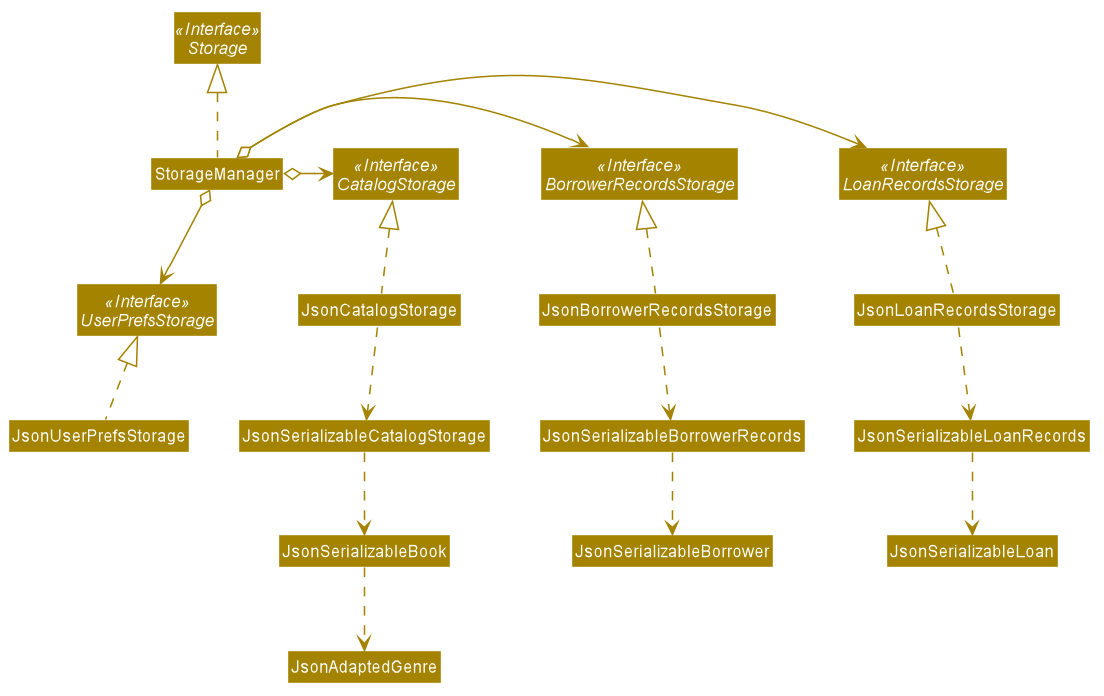

The diagram above was rendered by PlantUML. Its source (embedded in the PNG):
@startuml









skinparam BackgroundColor #FFFFFFF

skinparam Shadowing false

skinparam Class {
    FontColor #FFFFFF
    BorderThickness 1
    BorderColor #FFFFFF
    StereotypeFontColor #FFFFFF
    FontName Arial
}

skinparam Actor {
    BorderColor #000000
    Color #000000
    FontName Arial
}

skinparam Sequence {
    MessageAlign center
    BoxFontSize 15
    BoxPadding 0
    BoxFontColor #FFFFFF
    FontName Arial
}

skinparam Participant {
    FontColor #FFFFFFF
    Padding 20
}

skinparam MinClassWidth 50
skinparam ParticipantPadding 10
skinparam Shadowing false
skinparam DefaultTextAlignment center
skinparam packageStyle Rectangle

hide footbox
hide members
hide circle
skinparam arrowThickness 1.1
skinparam arrowColor #A38300
skinparam classBackgroundColor #A38300

Interface Storage <<Interface>>
Interface UserPrefsStorage <<Interface>>
Interface CatalogStorage <<Interface>>
Interface BorrowerRecordsStorage <<Interface>>
Interface LoanRecordsStorage <<Interface>>

Class StorageManager
Class JsonUserPrefsStorage
Class JsonCatalogStorage
Class JsonBorrowerRecordsStorage
Class JsonLoanRecordsStorage

StorageManager .up.|> Storage
StorageManager o-down-> UserPrefsStorage
StorageManager o-right-> CatalogStorage
StorageManager o-right-> BorrowerRecordsStorage
StorageManager o-right-> LoanRecordsStorage

JsonUserPrefsStorage .up.|> UserPrefsStorage

JsonCatalogStorage .up.|> CatalogStorage
JsonCatalogStorage .down.> JsonSerializableCatalogStorage
JsonSerializableCatalogStorage ..> JsonSerializableBook
JsonSerializableBook ..> JsonAdaptedGenre

JsonBorrowerRecordsStorage .up.|> BorrowerRecordsStorage
JsonBorrowerRecordsStorage .down.> JsonSerializableBorrowerRecords
JsonSerializableBorrowerRecords .down.>JsonSerializableBorrower

JsonLoanRecordsStorage .up.|> LoanRecordsStorage
JsonLoanRecordsStorage .down.> JsonSerializableLoanRecords
JsonSerializableLoanRecords .down.> JsonSerializableLoan

@enduml